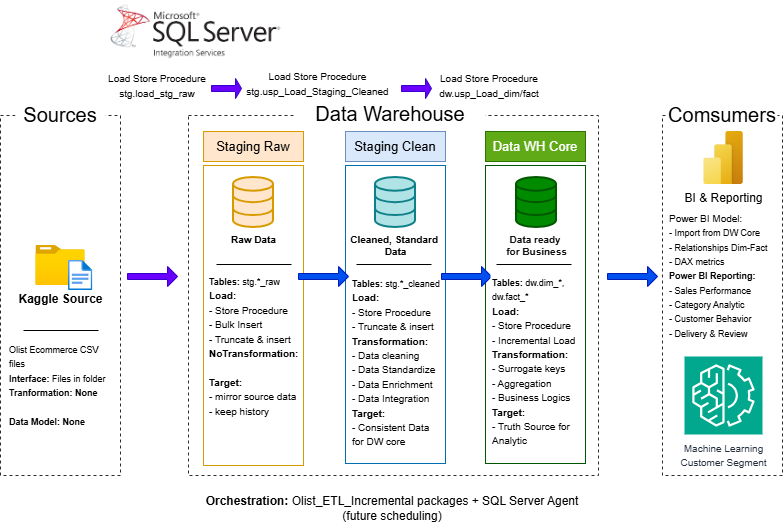

The diagram above was exported from draw.io. Its source (the exported page's mxGraphModel, read from the mxfile embedded in the PNG):
<mxGraphModel dx="1330" dy="568" grid="1" gridSize="10" guides="1" tooltips="1" connect="1" arrows="1" fold="1" page="1" pageScale="1" pageWidth="827" pageHeight="1169" math="0" shadow="0">
  <root>
    <mxCell id="0" />
    <mxCell id="1" parent="0" />
    <mxCell id="hFBxHL4zlC-1SQFOFBdo-3" parent="1" style="rounded=0;whiteSpace=wrap;html=1;fillColor=none;dashed=1;strokeColor=light-dark(#2c2b2b, #ededed);" value="" vertex="1">
      <mxGeometry height="360" width="120" x="33" y="115" as="geometry" />
    </mxCell>
    <mxCell id="hFBxHL4zlC-1SQFOFBdo-4" parent="1" style="rounded=0;whiteSpace=wrap;html=1;fontSize=20;strokeColor=none;" value="&lt;font&gt;Sources&lt;/font&gt;" vertex="1">
      <mxGeometry height="30" width="90" x="48" y="99" as="geometry" />
    </mxCell>
    <mxCell id="hFBxHL4zlC-1SQFOFBdo-5" parent="1" style="rounded=0;whiteSpace=wrap;html=1;fillColor=none;dashed=1;strokeColor=light-dark(#2c2b2b, #ededed);" value="" vertex="1">
      <mxGeometry height="360" width="410" x="221" y="115" as="geometry" />
    </mxCell>
    <mxCell id="hFBxHL4zlC-1SQFOFBdo-6" parent="1" style="rounded=0;whiteSpace=wrap;html=1;fontSize=20;strokeColor=none;" value="Data Warehouse" vertex="1">
      <mxGeometry height="30" width="190" x="328" y="98" as="geometry" />
    </mxCell>
    <mxCell id="hFBxHL4zlC-1SQFOFBdo-7" parent="1" style="rounded=0;whiteSpace=wrap;html=1;fillColor=none;dashed=1;strokeColor=light-dark(#2c2b2b, #ededed);" value="" vertex="1">
      <mxGeometry height="360" width="120" x="695" y="115" as="geometry" />
    </mxCell>
    <mxCell id="hFBxHL4zlC-1SQFOFBdo-8" parent="1" style="rounded=0;whiteSpace=wrap;html=1;fontSize=20;strokeColor=none;" value="Comsumers" vertex="1">
      <mxGeometry height="30" width="110" x="700" y="99" as="geometry" />
    </mxCell>
    <mxCell id="hFBxHL4zlC-1SQFOFBdo-9" parent="1" style="rounded=0;whiteSpace=wrap;html=1;fontSize=17;fillColor=#ffe6cc;strokeColor=#d79b00;" value="&lt;font style=&quot;font-size: 13px;&quot;&gt;Staging Raw&lt;/font&gt;" vertex="1">
      <mxGeometry height="30" width="100" x="236" y="131" as="geometry" />
    </mxCell>
    <mxCell id="hFBxHL4zlC-1SQFOFBdo-11" parent="1" style="rounded=0;whiteSpace=wrap;html=1;fontSize=17;fillColor=none;strokeColor=#d79b00;" value="" vertex="1">
      <mxGeometry height="300" width="100" x="236" y="165" as="geometry" />
    </mxCell>
    <mxCell id="hFBxHL4zlC-1SQFOFBdo-12" parent="1" style="rounded=0;whiteSpace=wrap;html=1;fontSize=17;fillColor=#dae8fc;strokeColor=#6c8ebf;" value="&lt;font style=&quot;font-size: 13px;&quot;&gt;Staging Clean&lt;/font&gt;" vertex="1">
      <mxGeometry height="30" width="100" x="378" y="131" as="geometry" />
    </mxCell>
    <mxCell id="hFBxHL4zlC-1SQFOFBdo-13" parent="1" style="rounded=0;whiteSpace=wrap;html=1;fontSize=17;fillColor=none;strokeColor=#006EAF;fontColor=#ffffff;" value="" vertex="1">
      <mxGeometry height="298" width="100" x="378" y="165" as="geometry" />
    </mxCell>
    <mxCell id="hFBxHL4zlC-1SQFOFBdo-14" parent="1" style="rounded=0;whiteSpace=wrap;html=1;fontSize=17;fillColor=#60a917;strokeColor=#2D7600;fontColor=#ffffff;" value="&lt;font style=&quot;font-size: 13px;&quot;&gt;Data WH Core&lt;/font&gt;" vertex="1">
      <mxGeometry height="30" width="100" x="518" y="131" as="geometry" />
    </mxCell>
    <mxCell id="hFBxHL4zlC-1SQFOFBdo-15" parent="1" style="rounded=0;whiteSpace=wrap;html=1;fontSize=17;fillColor=none;strokeColor=#005700;fontColor=#ffffff;" value="" vertex="1">
      <mxGeometry height="298" width="100" x="518" y="165" as="geometry" />
    </mxCell>
    <mxCell id="hFBxHL4zlC-1SQFOFBdo-16" parent="1" style="image;aspect=fixed;html=1;points=[];align=center;fontSize=12;image=img/lib/azure2/general/Folder_Blank.svg;" value="&lt;b&gt;Kaggle Source&lt;/b&gt;" vertex="1">
      <mxGeometry height="40" width="49.29" x="68.35" y="245" as="geometry" />
    </mxCell>
    <mxCell id="hFBxHL4zlC-1SQFOFBdo-17" parent="1" style="image;aspect=fixed;html=1;points=[];align=center;fontSize=12;image=img/lib/azure2/general/File.svg;" value="" vertex="1">
      <mxGeometry height="30" width="24.35" x="101" y="260" as="geometry" />
    </mxCell>
    <mxCell id="hFBxHL4zlC-1SQFOFBdo-25" parent="1" style="html=1;verticalLabelPosition=bottom;align=center;labelBackgroundColor=#ffffff;verticalAlign=top;strokeWidth=2;strokeColor=#d79b00;shadow=0;dashed=0;shape=mxgraph.ios7.icons.data;fillColor=#ffe6cc;fontStyle=1;fontSize=10;" value="Raw Data" vertex="1">
      <mxGeometry height="50" width="40" x="266" y="177" as="geometry" />
    </mxCell>
    <mxCell id="hFBxHL4zlC-1SQFOFBdo-26" parent="1" style="html=1;verticalLabelPosition=bottom;align=center;labelBackgroundColor=#ffffff;verticalAlign=top;strokeWidth=2;strokeColor=#0e8088;shadow=0;dashed=0;shape=mxgraph.ios7.icons.data;fillColor=#b0e3e6;fontStyle=1;fontSize=10;" value="Cleaned, Standard&amp;nbsp;&lt;div&gt;Data&lt;/div&gt;" vertex="1">
      <mxGeometry height="50" width="40" x="408" y="177" as="geometry" />
    </mxCell>
    <mxCell id="hFBxHL4zlC-1SQFOFBdo-27" parent="1" style="html=1;verticalLabelPosition=bottom;align=center;labelBackgroundColor=#ffffff;verticalAlign=top;strokeWidth=2;strokeColor=#005700;shadow=0;dashed=0;shape=mxgraph.ios7.icons.data;fillColor=#008a00;fontColor=light-dark(#121212, #121212);fontSize=10;" value="&lt;b&gt;Data ready&amp;nbsp;&lt;/b&gt;&lt;div&gt;&lt;b&gt;for Business&lt;/b&gt;&lt;/div&gt;" vertex="1">
      <mxGeometry height="50" width="40" x="549" y="177" as="geometry" />
    </mxCell>
    <mxCell id="hFBxHL4zlC-1SQFOFBdo-28" parent="1" style="shape=singleArrow;whiteSpace=wrap;html=1;fillColor=#6a00ff;fontColor=#ffffff;strokeColor=#3700CC;" value="" vertex="1">
      <mxGeometry height="20" width="50" x="160" y="266" as="geometry" />
    </mxCell>
    <mxCell id="hFBxHL4zlC-1SQFOFBdo-30" parent="1" style="shape=singleArrow;whiteSpace=wrap;html=1;fillColor=#0050ef;fontColor=#ffffff;strokeColor=#001DBC;" value="" vertex="1">
      <mxGeometry height="20" width="50" x="331" y="266" as="geometry" />
    </mxCell>
    <mxCell id="hFBxHL4zlC-1SQFOFBdo-31" parent="1" style="shape=singleArrow;whiteSpace=wrap;html=1;fillColor=#0050ef;fontColor=#ffffff;strokeColor=#001DBC;" value="" vertex="1">
      <mxGeometry height="20" width="50" x="474" y="266" as="geometry" />
    </mxCell>
    <mxCell id="hFBxHL4zlC-1SQFOFBdo-32" parent="1" style="shape=singleArrow;whiteSpace=wrap;html=1;fillColor=#0050ef;fontColor=#ffffff;strokeColor=#001DBC;" value="" vertex="1">
      <mxGeometry height="20" width="50" x="640" y="266" as="geometry" />
    </mxCell>
    <mxCell id="hFBxHL4zlC-1SQFOFBdo-39" parent="1" style="line;strokeWidth=1;rotatable=0;dashed=0;labelPosition=right;align=left;verticalAlign=middle;spacingTop=0;spacingLeft=6;points=[];portConstraint=eastwest;" value="&#10;" vertex="1">
      <mxGeometry height="10" width="75" x="56" y="325" as="geometry" />
    </mxCell>
    <mxCell id="hFBxHL4zlC-1SQFOFBdo-40" parent="1" style="line;strokeWidth=1;rotatable=0;dashed=0;labelPosition=right;align=left;verticalAlign=middle;spacingTop=0;spacingLeft=6;points=[];portConstraint=eastwest;" value="&#10;" vertex="1">
      <mxGeometry height="10" width="75" x="389" y="259" as="geometry" />
    </mxCell>
    <mxCell id="hFBxHL4zlC-1SQFOFBdo-41" parent="1" style="line;strokeWidth=1;rotatable=0;dashed=0;labelPosition=right;align=left;verticalAlign=middle;spacingTop=0;spacingLeft=6;points=[];portConstraint=eastwest;" value="&#10;" vertex="1">
      <mxGeometry height="10" width="75" x="249" y="259" as="geometry" />
    </mxCell>
    <mxCell id="hFBxHL4zlC-1SQFOFBdo-43" parent="1" style="rounded=0;whiteSpace=wrap;html=1;fillColor=default;strokeColor=none;align=left;verticalAlign=top;" value="&lt;div style=&quot;&quot;&gt;&lt;span style=&quot;font-size: 9px; background-color: transparent; color: light-dark(rgb(0, 0, 0), rgb(255, 255, 255));&quot;&gt;Olist Ecommerce CSV files&lt;/span&gt;&lt;/div&gt;&lt;div style=&quot;&quot;&gt;&lt;font style=&quot;font-size: 9px;&quot;&gt;&lt;b style=&quot;&quot;&gt;Interface: &lt;/b&gt;Files in folder&lt;/font&gt;&lt;/div&gt;&lt;div style=&quot;&quot;&gt;&lt;font style=&quot;font-size: 9px;&quot;&gt;&lt;b&gt;Tranformation: None&lt;/b&gt;&lt;/font&gt;&lt;/div&gt;&lt;div style=&quot;&quot;&gt;&lt;font style=&quot;font-size: 9px;&quot;&gt;&lt;b&gt;&lt;br&gt;&lt;/b&gt;&lt;/font&gt;&lt;/div&gt;&lt;div style=&quot;&quot;&gt;&lt;font style=&quot;font-size: 9px;&quot;&gt;&lt;b&gt;Data Model: None&lt;/b&gt;&lt;/font&gt;&lt;/div&gt;" vertex="1">
      <mxGeometry height="100" width="106.5" x="39.74" y="335" as="geometry" />
    </mxCell>
    <mxCell id="hFBxHL4zlC-1SQFOFBdo-44" parent="1" style="rounded=0;whiteSpace=wrap;html=1;fillColor=default;strokeColor=none;align=left;verticalAlign=top;" value="&lt;div style=&quot;&quot;&gt;&lt;b style=&quot;font-size: 9px; background-color: transparent; color: light-dark(rgb(0, 0, 0), rgb(255, 255, 255));&quot;&gt;Tables:&lt;/b&gt;&lt;span style=&quot;font-size: 9px; background-color: transparent; color: light-dark(rgb(0, 0, 0), rgb(255, 255, 255));&quot;&gt;&amp;nbsp;stg.*_raw&lt;/span&gt;&lt;/div&gt;&lt;div style=&quot;&quot;&gt;&lt;font size=&quot;1&quot;&gt;&lt;b&gt;Load:&lt;/b&gt;&lt;/font&gt;&lt;/div&gt;&lt;div style=&quot;&quot;&gt;&lt;font size=&quot;1&quot;&gt;- Store Procedure&lt;/font&gt;&lt;/div&gt;&lt;div style=&quot;&quot;&gt;&lt;span style=&quot;background-color: transparent; color: light-dark(rgb(0, 0, 0), rgb(255, 255, 255)); font-size: x-small;&quot;&gt;- Bulk Insert&lt;/span&gt;&lt;/div&gt;&lt;div style=&quot;&quot;&gt;&lt;span style=&quot;font-size: x-small; background-color: transparent; color: light-dark(rgb(0, 0, 0), rgb(255, 255, 255));&quot;&gt;- Truncate &amp;amp; insert&lt;/span&gt;&lt;/div&gt;&lt;div style=&quot;&quot;&gt;&lt;span style=&quot;font-size: x-small; background-color: transparent; color: light-dark(rgb(0, 0, 0), rgb(255, 255, 255));&quot;&gt;&lt;b&gt;NoTransformation:&lt;/b&gt;&lt;/span&gt;&lt;/div&gt;&lt;div style=&quot;&quot;&gt;&lt;br&gt;&lt;/div&gt;&lt;div style=&quot;&quot;&gt;&lt;font size=&quot;1&quot;&gt;&lt;b&gt;Target:&lt;/b&gt;&lt;br&gt;- mirror source data&lt;/font&gt;&lt;/div&gt;&lt;div style=&quot;&quot;&gt;&lt;font size=&quot;1&quot;&gt;- keep history&lt;/font&gt;&lt;/div&gt;" vertex="1">
      <mxGeometry height="158" width="90" x="240" y="267" as="geometry" />
    </mxCell>
    <mxCell id="hFBxHL4zlC-1SQFOFBdo-47" parent="1" style="rounded=0;whiteSpace=wrap;html=1;fillColor=default;strokeColor=none;align=left;verticalAlign=top;" value="&lt;div style=&quot;&quot;&gt;&lt;span style=&quot;font-size: 9px; background-color: transparent; color: light-dark(rgb(0, 0, 0), rgb(255, 255, 255));&quot;&gt;&lt;b&gt;Tables: &lt;/b&gt;stg.*_cleaned&lt;/span&gt;&lt;/div&gt;&lt;div style=&quot;&quot;&gt;&lt;font size=&quot;1&quot;&gt;&lt;b&gt;Load:&lt;/b&gt;&lt;/font&gt;&lt;/div&gt;&lt;div style=&quot;&quot;&gt;&lt;span style=&quot;font-size: x-small; background-color: transparent; color: light-dark(rgb(0, 0, 0), rgb(255, 255, 255));&quot;&gt;- Store Procedure&lt;/span&gt;&lt;/div&gt;&lt;div style=&quot;&quot;&gt;&lt;span style=&quot;background-color: transparent; color: light-dark(rgb(0, 0, 0), rgb(255, 255, 255)); font-size: x-small;&quot;&gt;- Truncate &amp;amp; insert&lt;/span&gt;&lt;/div&gt;&lt;div style=&quot;&quot;&gt;&lt;div&gt;&lt;span style=&quot;font-size: x-small; background-color: transparent; color: light-dark(rgb(0, 0, 0), rgb(255, 255, 255));&quot;&gt;&lt;b&gt;Transformation:&lt;/b&gt;&lt;/span&gt;&lt;/div&gt;&lt;div&gt;&lt;span style=&quot;font-size: x-small; background-color: transparent; color: light-dark(rgb(0, 0, 0), rgb(255, 255, 255));&quot;&gt;- Data cleaning&lt;/span&gt;&lt;/div&gt;&lt;div&gt;&lt;span style=&quot;background-color: transparent; color: light-dark(rgb(0, 0, 0), rgb(255, 255, 255)); font-size: x-small;&quot;&gt;- Data Standardize&lt;/span&gt;&lt;/div&gt;&lt;div&gt;&lt;span style=&quot;font-size: x-small; background-color: transparent; color: light-dark(rgb(0, 0, 0), rgb(255, 255, 255));&quot;&gt;- Data Enrichment&lt;/span&gt;&lt;/div&gt;&lt;div&gt;&lt;font size=&quot;1&quot;&gt;- Data Integration&lt;/font&gt;&lt;/div&gt;&lt;div&gt;&lt;font size=&quot;1&quot;&gt;&lt;b&gt;Target:&amp;nbsp;&lt;/b&gt;&lt;/font&gt;&lt;/div&gt;&lt;div&gt;&lt;font size=&quot;1&quot;&gt;- Consistent Data for DW core&lt;/font&gt;&lt;/div&gt;&lt;/div&gt;" vertex="1">
      <mxGeometry height="156" width="90" x="383" y="269" as="geometry" />
    </mxCell>
    <mxCell id="hFBxHL4zlC-1SQFOFBdo-48" parent="1" style="line;strokeWidth=1;rotatable=0;dashed=0;labelPosition=right;align=left;verticalAlign=middle;spacingTop=0;spacingLeft=6;points=[];portConstraint=eastwest;" value="&#10;" vertex="1">
      <mxGeometry height="10" width="75" x="529" y="259" as="geometry" />
    </mxCell>
    <mxCell id="hFBxHL4zlC-1SQFOFBdo-49" parent="1" style="rounded=0;whiteSpace=wrap;html=1;fillColor=default;strokeColor=none;align=left;verticalAlign=top;" value="&lt;div style=&quot;&quot;&gt;&lt;b style=&quot;font-size: 9px; background-color: transparent; color: light-dark(rgb(0, 0, 0), rgb(255, 255, 255));&quot;&gt;Tables:&lt;/b&gt;&lt;span style=&quot;font-size: 9px; background-color: transparent; color: light-dark(rgb(0, 0, 0), rgb(255, 255, 255));&quot;&gt;&amp;nbsp;dw.dim_*,&lt;/span&gt;&lt;/div&gt;&lt;div style=&quot;&quot;&gt;&lt;span style=&quot;font-size: 9px; background-color: transparent; color: light-dark(rgb(0, 0, 0), rgb(255, 255, 255));&quot;&gt;dw.fact_*&lt;/span&gt;&lt;/div&gt;&lt;div style=&quot;&quot;&gt;&lt;font size=&quot;1&quot;&gt;&lt;b&gt;Load:&amp;nbsp;&lt;/b&gt;&lt;/font&gt;&lt;/div&gt;&lt;div style=&quot;&quot;&gt;&lt;font size=&quot;1&quot;&gt;- Store Procedure&lt;/font&gt;&lt;/div&gt;&lt;div style=&quot;&quot;&gt;&lt;font size=&quot;1&quot;&gt;- Incremental Load&lt;/font&gt;&lt;/div&gt;&lt;div style=&quot;&quot;&gt;&lt;font size=&quot;1&quot;&gt;&lt;b&gt;Transformation:&lt;/b&gt;&lt;/font&gt;&lt;/div&gt;&lt;div style=&quot;&quot;&gt;&lt;span style=&quot;font-size: x-small; background-color: transparent; color: light-dark(rgb(0, 0, 0), rgb(255, 255, 255));&quot;&gt;- Surrogate keys&lt;/span&gt;&lt;/div&gt;&lt;div style=&quot;&quot;&gt;&lt;span style=&quot;font-size: x-small; background-color: transparent; color: light-dark(rgb(0, 0, 0), rgb(255, 255, 255));&quot;&gt;- Aggregation&lt;/span&gt;&lt;/div&gt;&lt;div style=&quot;&quot;&gt;&lt;span style=&quot;font-size: x-small; background-color: transparent; color: light-dark(rgb(0, 0, 0), rgb(255, 255, 255));&quot;&gt;- Business Logics&lt;/span&gt;&lt;/div&gt;&lt;div style=&quot;&quot;&gt;&lt;b style=&quot;font-size: x-small; background-color: transparent; color: light-dark(rgb(0, 0, 0), rgb(255, 255, 255));&quot;&gt;Target:&lt;/b&gt;&lt;/div&gt;&lt;div style=&quot;&quot;&gt;&lt;font size=&quot;1&quot;&gt;- Truth Source for Analytic&lt;/font&gt;&lt;/div&gt;" vertex="1">
      <mxGeometry height="157" width="90" x="523" y="268" as="geometry" />
    </mxCell>
    <mxCell id="S6ad_UMUQDGwqpRdTIgH-1" parent="1" style="image;aspect=fixed;html=1;points=[];align=center;fontSize=12;image=img/lib/azure2/power_platform/PowerBI.svg;" value="BI &amp;amp; Reporting" vertex="1">
      <mxGeometry height="53" width="39.75" x="736.13" y="131" as="geometry" />
    </mxCell>
    <mxCell id="S6ad_UMUQDGwqpRdTIgH-2" parent="1" style="sketch=0;points=[[0,0,0],[0.25,0,0],[0.5,0,0],[0.75,0,0],[1,0,0],[0,1,0],[0.25,1,0],[0.5,1,0],[0.75,1,0],[1,1,0],[0,0.25,0],[0,0.5,0],[0,0.75,0],[1,0.25,0],[1,0.5,0],[1,0.75,0]];outlineConnect=0;fontColor=#232F3E;fillColor=#01A88D;strokeColor=#ffffff;dashed=0;verticalLabelPosition=bottom;verticalAlign=top;align=center;html=1;fontSize=12;fontStyle=0;aspect=fixed;shape=mxgraph.aws4.resourceIcon;resIcon=mxgraph.aws4.machine_learning;" value="&lt;font style=&quot;font-size: 10px;&quot;&gt;Machine Learning&lt;/font&gt;&lt;div&gt;&lt;font style=&quot;font-size: 10px;&quot;&gt;Customer Segment&lt;/font&gt;&lt;/div&gt;" vertex="1">
      <mxGeometry height="78" width="78" x="717" y="356" as="geometry" />
    </mxCell>
    <mxCell id="3g7NEP8jGNplIblNRPJv-1" parent="1" style="shape=image;verticalLabelPosition=bottom;labelBackgroundColor=default;verticalAlign=top;aspect=fixed;imageAspect=0;image=data:image/png,(base64 omitted: 9520 chars);" value="" vertex="1">
      <mxGeometry height="60" width="175.88" x="140.33" as="geometry" />
    </mxCell>
    <mxCell id="3g7NEP8jGNplIblNRPJv-2" parent="1" style="rounded=0;whiteSpace=wrap;html=1;strokeColor=none;" value="&lt;div&gt;&lt;span style=&quot;font-size: 10px; background-color: transparent; color: light-dark(rgb(0, 0, 0), rgb(255, 255, 255));&quot;&gt;Load Store Procedure&lt;/span&gt;&lt;/div&gt;&lt;div&gt;&lt;span style=&quot;background-color: transparent;&quot;&gt;&lt;span style=&quot;font-size: 10px;&quot;&gt;stg.load_stg_raw&lt;/span&gt;&lt;/span&gt;&lt;/div&gt;" vertex="1">
      <mxGeometry height="26" width="100" x="140" y="72" as="geometry" />
    </mxCell>
    <mxCell id="3g7NEP8jGNplIblNRPJv-3" parent="1" style="rounded=0;whiteSpace=wrap;html=1;strokeColor=none;" value="&lt;span style=&quot;font-size: 10px;&quot;&gt;Load Store Procedure&lt;/span&gt;&lt;div&gt;&lt;span style=&quot;font-size: 10px;&quot;&gt;stg.usp_Load_Staging_Cleaned&lt;/span&gt;&lt;/div&gt;" vertex="1">
      <mxGeometry height="30" width="109" x="296" y="68" as="geometry" />
    </mxCell>
    <mxCell id="3g7NEP8jGNplIblNRPJv-4" parent="1" style="rounded=0;whiteSpace=wrap;html=1;strokeColor=none;" value="&lt;span style=&quot;font-size: 10px;&quot;&gt;Load Store Procedure&lt;/span&gt;&lt;div&gt;&lt;span style=&quot;font-size: 10px;&quot;&gt;dw.usp_Load_dim/fact&lt;/span&gt;&lt;/div&gt;" vertex="1">
      <mxGeometry height="26" width="124" x="460" y="72" as="geometry" />
    </mxCell>
    <mxCell id="3g7NEP8jGNplIblNRPJv-5" parent="1" style="rounded=0;whiteSpace=wrap;html=1;strokeColor=none;" value="&lt;strong data-start=&quot;3535&quot; data-end=&quot;3553&quot;&gt;Orchestration:&lt;/strong&gt;&amp;nbsp;Olist_ETL_Incremental packages + SQL Server Agent (future scheduling)" vertex="1">
      <mxGeometry height="26" width="410" x="220" y="495" as="geometry" />
    </mxCell>
    <mxCell id="3g7NEP8jGNplIblNRPJv-6" parent="1" style="shape=singleArrow;whiteSpace=wrap;html=1;fillColor=#6a00ff;fontColor=#ffffff;strokeColor=#3700CC;" value="" vertex="1">
      <mxGeometry height="20" width="30" x="244" y="78" as="geometry" />
    </mxCell>
    <mxCell id="3g7NEP8jGNplIblNRPJv-7" parent="1" style="shape=singleArrow;whiteSpace=wrap;html=1;fillColor=#6a00ff;fontColor=#ffffff;strokeColor=#3700CC;" value="" vertex="1">
      <mxGeometry height="20" width="30" x="434" y="78" as="geometry" />
    </mxCell>
    <mxCell id="3g7NEP8jGNplIblNRPJv-11" parent="1" style="rounded=0;whiteSpace=wrap;html=1;strokeColor=none;align=left;" value="&lt;font style=&quot;font-size: 10px;&quot;&gt;Power BI Model:&lt;/font&gt;&lt;div&gt;&lt;font style=&quot;font-size: 9px;&quot;&gt;- Import from DW Core&lt;/font&gt;&lt;/div&gt;&lt;div&gt;&lt;font style=&quot;font-size: 9px;&quot;&gt;- Relationships Dim-Fact&lt;/font&gt;&lt;/div&gt;&lt;div&gt;&lt;font style=&quot;font-size: 9px;&quot;&gt;- DAX metrics&lt;/font&gt;&lt;/div&gt;&lt;div&gt;&lt;font style=&quot;font-size: 9px;&quot;&gt;&lt;b&gt;Power BI Reporting:&lt;/b&gt;&lt;/font&gt;&lt;/div&gt;&lt;div&gt;&lt;font style=&quot;font-size: 9px;&quot;&gt;- Sales Performance&lt;/font&gt;&lt;/div&gt;&lt;div&gt;&lt;font style=&quot;font-size: 9px;&quot;&gt;- Category Analytic&lt;/font&gt;&lt;/div&gt;&lt;div&gt;&lt;font style=&quot;font-size: 9px;&quot;&gt;- Customer Behavior&lt;/font&gt;&lt;/div&gt;&lt;div&gt;&lt;font style=&quot;font-size: 9px;&quot;&gt;- Delivery &amp;amp; Review&lt;/font&gt;&lt;/div&gt;" vertex="1">
      <mxGeometry height="140" width="110" x="700" y="205" as="geometry" />
    </mxCell>
  </root>
</mxGraphModel>